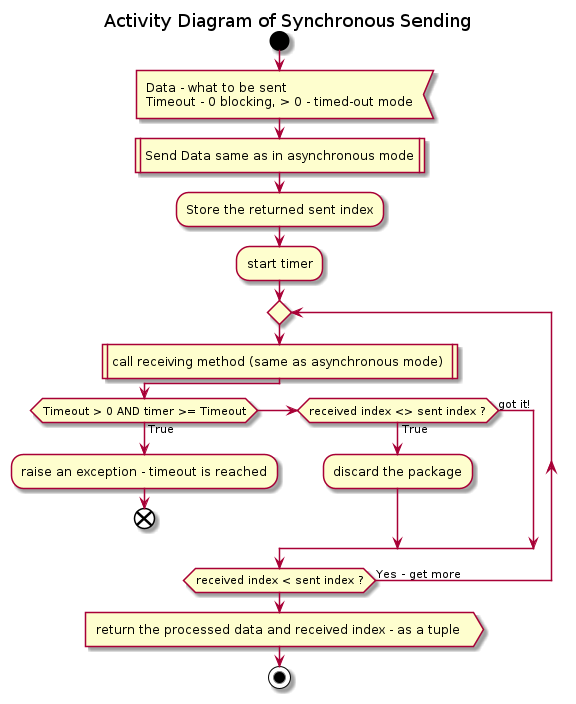

The diagram above was rendered by PlantUML. Its source (embedded in the PNG):
@startuml send_sync

title Activity Diagram of Synchronous Sending

start

:Data - what to be sent
Timeout - 0 blocking, > 0 - timed-out mode<

:Send Data same as in asynchronous mode|

:Store the returned sent index;

:start timer;

repeat
    :call receiving method (same as asynchronous mode) |
    
    if (Timeout > 0 AND timer >= Timeout) then (True)
        :raise an exception - timeout is reached;
        
        end
    elseif (received index <> sent index ?) then (True)
        :discard the package;
    else (got it!)
    
    endif
repeat while (received index < sent index ?) is (Yes - get more)

:return the processed data and received index - as a tuple >

stop

@enduml